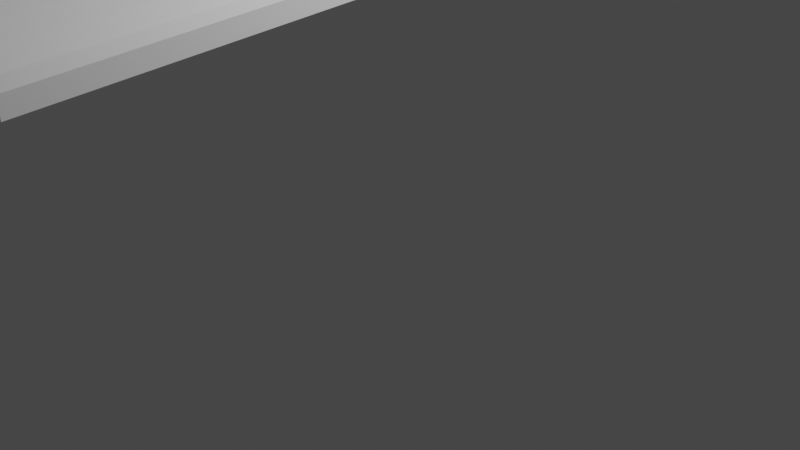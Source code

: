 # Source: curveodo.blend  (saved by Blender 2.81.16; exported with 4.5.12 LTS)
import bpy
from mathutils import Matrix  # noqa: F401  (used for matrix-valued properties, if any)

bpy.ops.wm.read_factory_settings(use_empty=True)
scene = bpy.context.scene
scene.name = 'Scene'

# ---- collections
col_collection = bpy.data.collections.new('Collection'); scene.collection.children.link(col_collection)

# ---- world
world_world = bpy.data.worlds.new('World'); scene.world = world_world
world_world.use_nodes = True; world_world.node_tree.nodes.clear()
_N = world_world.node_tree.nodes; _L = world_world.node_tree.links
n0 = _N.new('ShaderNodeOutputWorld'); n0.name = 'World Output'; n0.location = (300, 300)
n1 = _N.new('ShaderNodeBackground'); n1.name = 'Background'; n1.location = (10, 300)
n1.inputs[0].default_value = (0.05088, 0.05088, 0.05088, 1.0)
_L.new(n1.outputs[0], n0.inputs[0])
n0.is_active_output = True
world_world.color = (0.05088, 0.05088, 0.05088)
world_world.use_sun_shadow = False
world_world.sun_shadow_jitter_overblur = 0.0

# ---- cameras
cam_camera = bpy.data.cameras.new('Camera')
cam_camera.clip_end = 100.0
cam_camera.ortho_scale = 7.314

# ---- lights
light_light = bpy.data.lights.new('Light', 'POINT')
light_light.transmission_factor = 0.0
light_light.energy = 1000.0
light_light.shadow_soft_size = 0.1
light_light.shadow_maximum_resolution = 0.006
light_light.use_absolute_resolution = True

# ---- meshes
me_cube_001 = bpy.data.meshes.new('Cube.001')
me_cube_001.from_pydata([(-1.0, -4.0, -0.1), (-1.0, -4.0, 0.1), (-1.0, 4.0, -0.1), (-1.0, 4.0, 0.1), (1.0, -4.0, -0.1), (1.0, -4.0, 0.1), (1.0, 4.0, -0.1), (1.0, 4.0, 0.1), (0.8182, 4.0, -0.1), (0.6364, 4.0, -0.1), (0.4545, 4.0, -0.1), (0.2727, 4.0, -0.1), (0.09091, 4.0, -0.1), (-0.09091, 4.0, -0.1), (-0.2727, 4.0, -0.1), (-0.4545, 4.0, -0.1), (-0.6364, 4.0, -0.1), (-0.8182, 4.0, -0.1), (-0.8182, 4.0, 0.1), (-0.6364, 4.0, 0.1), (-0.4545, 4.0, 0.1), (-0.2727, 4.0, 0.1), (-0.09091, 4.0, 0.1), (0.09091, 4.0, 0.1), (0.2727, 4.0, 0.1), (0.4545, 4.0, 0.1), (0.6364, 4.0, 0.1), (0.8182, 4.0, 0.1), (-0.8182, -4.0, -0.1), (-0.6364, -4.0, -0.1), (-0.4545, -4.0, -0.1), (-0.2727, -4.0, -0.1), (-0.09091, -4.0, -0.1), (0.09091, -4.0, -0.1), (0.2727, -4.0, -0.1), (0.4545, -4.0, -0.1), (0.6364, -4.0, -0.1), (0.8182, -4.0, -0.1), (0.8182, -4.0, 0.1), (0.6364, -4.0, 0.1), (0.4545, -4.0, 0.1), (0.2727, -4.0, 0.1), (0.09091, -4.0, 0.1), (-0.09091, -4.0, 0.1), (-0.2727, -4.0, 0.1), (-0.4545, -4.0, 0.1), (-0.6364, -4.0, 0.1), (-0.8182, -4.0, 0.1)], [], [(0, 1, 3, 2), (8, 27, 7, 6), (6, 7, 5, 4), (28, 47, 1, 0), (8, 6, 4, 37), (18, 3, 1, 47), (7, 27, 38, 5), (27, 26, 39, 38), (26, 25, 40, 39), (25, 24, 41, 40), (24, 23, 42, 41), (23, 22, 43, 42), (22, 21, 44, 43), (21, 20, 45, 44), (20, 19, 46, 45), (19, 18, 47, 46), (2, 17, 28, 0), (17, 16, 29, 28), (16, 15, 30, 29), (15, 14, 31, 30), (14, 13, 32, 31), (13, 12, 33, 32), (12, 11, 34, 33), (11, 10, 35, 34), (10, 9, 36, 35), (9, 8, 37, 36), (4, 5, 38, 37), (37, 38, 39, 36), (36, 39, 40, 35), (35, 40, 41, 34), (34, 41, 42, 33), (33, 42, 43, 32), (32, 43, 44, 31), (31, 44, 45, 30), (30, 45, 46, 29), (29, 46, 47, 28), (2, 3, 18, 17), (17, 18, 19, 16), (16, 19, 20, 15), (15, 20, 21, 14), (14, 21, 22, 13), (13, 22, 23, 12), (12, 23, 24, 11), (11, 24, 25, 10), (10, 25, 26, 9), (9, 26, 27, 8)])
_uv = me_cube_001.uv_layers.new(name='UVMap')
_uv.uv.foreach_set('vector', [0.375, 0.0, 0.625, 0.0, 0.625, 0.25, 0.375, 0.25, 0.375, 0.4773, 0.625, 0.4773, 0.625, 0.5, 0.375, 0.5, 0.375, 0.5, 0.625, 0.5, 0.625, 0.75, 0.375, 0.75, 0.375, 0.9773, 0.625, 0.9773, 0.625, 1.0, 0.375, 1.0, 0.3523, 0.5, 0.375, 0.5, 0.375, 0.75, 0.3523, 0.75, 0.8523, 0.5, 0.875, 0.5, 0.875, 0.75, 0.8523, 0.75, 0.625, 0.5, 0.6477, 0.5, 0.6477, 0.75, 0.625, 0.75, 0.6477, 0.5, 0.6705, 0.5, 0.6705, 0.75, 0.6477, 0.75, 0.6705, 0.5, 0.6932, 0.5, 0.6932, 0.75, 0.6705, 0.75, 0.6932, 0.5, 0.7159, 0.5, 0.7159, 0.75, 0.6932, 0.75, 0.7159, 0.5, 0.7386, 0.5, 0.7386, 0.75, 0.7159, 0.75, 0.7386, 0.5, 0.7614, 0.5, 0.7614, 0.75, 0.7386, 0.75, 0.7614, 0.5, 0.7841, 0.5, 0.7841, 0.75, 0.7614, 0.75, 0.7841, 0.5, 0.8068, 0.5, 0.8068, 0.75, 0.7841, 0.75, 0.8068, 0.5, 0.8295, 0.5, 0.8295, 0.75, 0.8068, 0.75, 0.8295, 0.5, 0.8523, 0.5, 0.8523, 0.75, 0.8295, 0.75, 0.125, 0.5, 0.1477, 0.5, 0.1477, 0.75, 0.125, 0.75, 0.1477, 0.5, 0.1705, 0.5, 0.1705, 0.75, 0.1477, 0.75, 0.1705, 0.5, 0.1932, 0.5, 0.1932, 0.75, 0.1705, 0.75, 0.1932, 0.5, 0.2159, 0.5, 0.2159, 0.75, 0.1932, 0.75, 0.2159, 0.5, 0.2386, 0.5, 0.2386, 0.75, 0.2159, 0.75, 0.2386, 0.5, 0.2614, 0.5, 0.2614, 0.75, 0.2386, 0.75, 0.2614, 0.5, 0.2841, 0.5, 0.2841, 0.75, 0.2614, 0.75, 0.2841, 0.5, 0.3068, 0.5, 0.3068, 0.75, 0.2841, 0.75, 0.3068, 0.5, 0.3295, 0.5, 0.3295, 0.75, 0.3068, 0.75, 0.3295, 0.5, 0.3523, 0.5, 0.3523, 0.75, 0.3295, 0.75, 0.375, 0.75, 0.625, 0.75, 0.625, 0.7727, 0.375, 0.7727, 0.375, 0.7727, 0.625, 0.7727, 0.625, 0.7955, 0.375, 0.7955, 0.375, 0.7955, 0.625, 0.7955, 0.625, 0.8182, 0.375, 0.8182, 0.375, 0.8182, 0.625, 0.8182, 0.625, 0.8409, 0.375, 0.8409, 0.375, 0.8409, 0.625, 0.8409, 0.625, 0.8636, 0.375, 0.8636, 0.375, 0.8636, 0.625, 0.8636, 0.625, 0.8864, 0.375, 0.8864, 0.375, 0.8864, 0.625, 0.8864, 0.625, 0.9091, 0.375, 0.9091, 0.375, 0.9091, 0.625, 0.9091, 0.625, 0.9318, 0.375, 0.9318, 0.375, 0.9318, 0.625, 0.9318, 0.625, 0.9545, 0.375, 0.9545, 0.375, 0.9545, 0.625, 0.9545, 0.625, 0.9773, 0.375, 0.9773, 0.375, 0.25, 0.625, 0.25, 0.625, 0.2727, 0.375, 0.2727, 0.375, 0.2727, 0.625, 0.2727, 0.625, 0.2955, 0.375, 0.2955, 0.375, 0.2955, 0.625, 0.2955, 0.625, 0.3182, 0.375, 0.3182, 0.375, 0.3182, 0.625, 0.3182, 0.625, 0.3409, 0.375, 0.3409, 0.375, 0.3409, 0.625, 0.3409, 0.625, 0.3636, 0.375, 0.3636, 0.375, 0.3636, 0.625, 0.3636, 0.625, 0.3864, 0.375, 0.3864, 0.375, 0.3864, 0.625, 0.3864, 0.625, 0.4091, 0.375, 0.4091, 0.375, 0.4091, 0.625, 0.4091, 0.625, 0.4318, 0.375, 0.4318, 0.375, 0.4318, 0.625, 0.4318, 0.625, 0.4545, 0.375, 0.4545, 0.375, 0.4545, 0.625, 0.4545, 0.625, 0.4773, 0.375, 0.4773])
me_cube_001.use_remesh_fix_poles = True
me_cube_001.use_remesh_preserve_attributes = False
me_cube_001.use_mirror_vertex_groups = False
me_cube_001.update()

# ---- curves / text
cu_beziercurve = bpy.data.curves.new('BezierCurve', 'CURVE')
cu_beziercurve.dimensions = '3D'
_sp = cu_beziercurve.splines.new('BEZIER'); _sp.bezier_points.add(3)
_sp.bezier_points.foreach_set('co', [-0.06032, -1.759, -0.1326, -0.6258, -1.025, -0.08307, -1.0, 0.0, 0.0, 1.0, 0.0, 0.0])
_sp.bezier_points.foreach_set('handle_left', [0.07768, -2.448, -0.1659, -0.4878, -1.714, -0.1164, -0.862, -0.6891, -0.03329, 0.0, 0.0, 0.0])
_sp.bezier_points.foreach_set('handle_right', [-0.215, -0.9869, -0.09532, -0.7805, -0.2526, -0.04575, -1.155, 0.7724, 0.03732, 2.0, 0.0, 0.0])
for _p, _l, _r in zip(_sp.bezier_points, ['ALIGNED', 'ALIGNED', 'ALIGNED', 'ALIGNED'], ['ALIGNED', 'ALIGNED', 'ALIGNED', 'ALIGNED']): _p.handle_left_type = _l; _p.handle_right_type = _r
_sp.order_u = 0
_sp.order_v = 0
cu_beziercurve.use_path = True
cu_beziercurve.use_path_clamp = True
cu_beziercurve.fill_mode = 'FULL'

# ---- objects
ob_light = bpy.data.objects.new('Light', light_light)
ob_camera = bpy.data.objects.new('Camera', cam_camera)
ob_cube = bpy.data.objects.new('Cube', me_cube_001)
ob_beziercurve = bpy.data.objects.new('BezierCurve', cu_beziercurve)

# ---- transforms, parenting, visibility, modifiers, constraints
ob_light.location = (4.076, 1.005, 5.904)
ob_light.rotation_euler = (0.6503, 0.05522, 1.866)
ob_light.lock_rotations_4d = False
ob_light.empty_display_type = 'ARROWS'
ob_light.color = (0.0, 0.0, 0.0, 0.0)
ob_light.lineart.crease_threshold = 0.0
ob_camera.location = (7.359, -6.926, 4.958)
ob_camera.rotation_euler = (1.109, 0.0, 0.8149)
ob_camera.lock_rotations_4d = False
ob_camera.empty_display_type = 'ARROWS'
ob_camera.color = (0.0, 0.0, 0.0, 0.0)
ob_camera.display_type = 'WIRE'
ob_camera.lineart.crease_threshold = 0.0
ob_cube.location = (0.0, 0.0, 0.0)
ob_cube.lineart.crease_threshold = 0.0
_m = ob_cube.modifiers.new('Curve', 'CURVE')
_m.object = ob_beziercurve
ob_beziercurve.location = (0.0, 0.0, 0.0)
ob_beziercurve.rotation_euler = (1.571, -0.0, 0.0)
ob_beziercurve.scale = (-2.0, -2.0, -2.0)
ob_beziercurve.lineart.crease_threshold = 0.0

# ---- collection membership
col_collection.objects.link(ob_light)
col_collection.objects.link(ob_camera)
col_collection.objects.link(ob_cube)
col_collection.objects.link(ob_beziercurve)

# ---- scene / render settings (as saved in the file)
scene.camera = ob_camera
scene.frame_start = 1; scene.frame_end = 250; scene.frame_set(1)
scene.render.engine = 'BLENDER_EEVEE_NEXT'
scene.cycles.use_denoising = False
scene.cycles.samples = 128
scene.cycles.sampling_pattern = 'TABULATED_SOBOL'
scene.cycles.use_adaptive_sampling = False
scene.cycles.use_light_tree = False
scene.view_settings.view_transform = 'Filmic'
bpy.context.view_layer.update()
